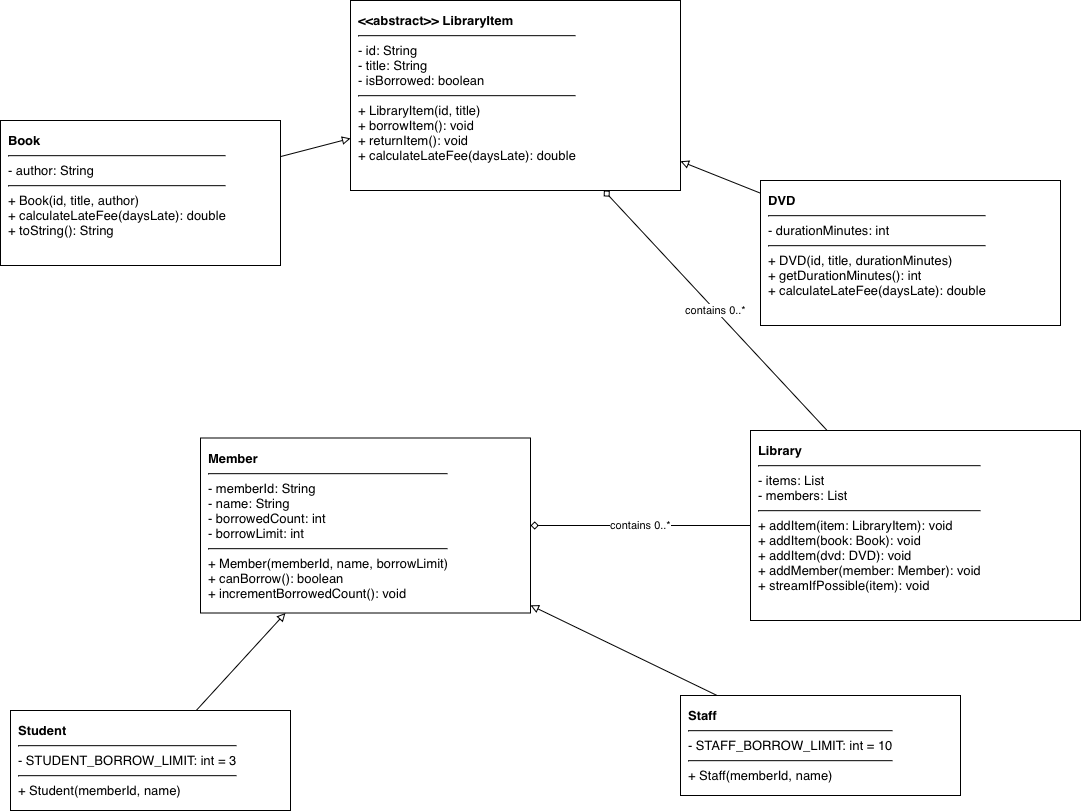

The diagram above was exported from draw.io. Its source (the exported page's mxGraphModel, read from the mxfile embedded in the PNG):
<mxGraphModel dx="1315" dy="845" grid="1" gridSize="10" guides="1" tooltips="1" connect="1" arrows="1" fold="1" page="1" pageScale="1" pageWidth="1169" pageHeight="827" math="0" shadow="0">
  <root>
    <mxCell id="0" />
    <mxCell id="1" parent="0" />
    <mxCell id="li" parent="1" style="rounded=0;whiteSpace=wrap;html=1;align=left;verticalAlign=top;spacing=8;fontSize=13;" value="&lt;b&gt;&amp;lt;&amp;lt;abstract&amp;gt;&amp;gt; LibraryItem&lt;/b&gt;&lt;hr&gt;- id: String&lt;br&gt;- title: String&lt;br&gt;- isBorrowed: boolean&lt;hr&gt;+ LibraryItem(id, title)&lt;br&gt;+ borrowItem(): void&lt;br&gt;+ returnItem(): void&lt;br&gt;+ calculateLateFee(daysLate): double" vertex="1">
      <mxGeometry height="190" width="330" x="390" y="40" as="geometry" />
    </mxCell>
    <mxCell id="book" parent="1" style="rounded=0;whiteSpace=wrap;html=1;align=left;verticalAlign=top;spacing=8;fontSize=13;" value="&lt;b&gt;Book&lt;/b&gt;&lt;hr&gt;- author: String&lt;hr&gt;+ Book(id, title, author)&lt;br&gt;+ calculateLateFee(daysLate): double&lt;br&gt;+ toString(): String" vertex="1">
      <mxGeometry height="145" width="280" x="40" y="160" as="geometry" />
    </mxCell>
    <mxCell id="dvd" parent="1" style="rounded=0;whiteSpace=wrap;html=1;align=left;verticalAlign=top;spacing=8;fontSize=13;" value="&lt;b&gt;DVD&lt;/b&gt;&lt;hr&gt;- durationMinutes: int&lt;hr&gt;+ DVD(id, title, durationMinutes)&lt;br&gt;+ getDurationMinutes(): int&lt;br&gt;+ calculateLateFee(daysLate): double" vertex="1">
      <mxGeometry height="145" width="300" x="800" y="220" as="geometry" />
    </mxCell>
    <mxCell id="mem" parent="1" style="rounded=0;whiteSpace=wrap;html=1;align=left;verticalAlign=top;spacing=8;fontSize=13;" value="&lt;b&gt;Member&lt;/b&gt;&lt;hr&gt;- memberId: String&lt;br&gt;- name: String&lt;br&gt;- borrowedCount: int&lt;br&gt;- borrowLimit: int&lt;hr&gt;+ Member(memberId, name, borrowLimit)&lt;br&gt;+ canBorrow(): boolean&lt;br&gt;+ incrementBorrowedCount(): void" vertex="1">
      <mxGeometry height="175" width="330" x="240" y="477.5" as="geometry" />
    </mxCell>
    <mxCell id="student" parent="1" style="rounded=0;whiteSpace=wrap;html=1;align=left;verticalAlign=top;spacing=8;fontSize=13;" value="&lt;b&gt;Student&lt;/b&gt;&lt;hr&gt;- STUDENT_BORROW_LIMIT: int = 3&lt;hr&gt;+ Student(memberId, name)" vertex="1">
      <mxGeometry height="100" width="280" x="50" y="750" as="geometry" />
    </mxCell>
    <mxCell id="staff" parent="1" style="rounded=0;whiteSpace=wrap;html=1;align=left;verticalAlign=top;spacing=8;fontSize=13;" value="&lt;b&gt;Staff&lt;/b&gt;&lt;hr&gt;- STAFF_BORROW_LIMIT: int = 10&lt;hr&gt;+ Staff(memberId, name)" vertex="1">
      <mxGeometry height="100" width="280" x="720" y="735" as="geometry" />
    </mxCell>
    <mxCell id="lib" parent="1" style="rounded=0;whiteSpace=wrap;html=1;align=left;verticalAlign=top;spacing=8;fontSize=13;" value="&lt;b&gt;Library&lt;/b&gt;&lt;hr&gt;- items: List&lt;LibraryItem&gt;&lt;br&gt;- members: List&lt;Member&gt;&lt;hr&gt;+ addItem(item: LibraryItem): void&lt;br&gt;+ addItem(book: Book): void&lt;br&gt;+ addItem(dvd: DVD): void&lt;br&gt;+ addMember(member: Member): void&lt;br&gt;+ streamIfPossible(item): void" vertex="1">
      <mxGeometry height="190" width="330" x="790" y="470" as="geometry" />
    </mxCell>
    <mxCell id="e1" edge="1" parent="1" source="book" style="endArrow=block;endFill=0;html=1;rounded=0;" target="li">
      <mxGeometry relative="1" as="geometry" />
    </mxCell>
    <mxCell id="e2" edge="1" parent="1" source="dvd" style="endArrow=block;endFill=0;html=1;rounded=0;" target="li">
      <mxGeometry relative="1" as="geometry" />
    </mxCell>
    <mxCell id="e3" edge="1" parent="1" source="student" style="endArrow=block;endFill=0;html=1;rounded=0;" target="mem">
      <mxGeometry relative="1" as="geometry" />
    </mxCell>
    <mxCell id="e4" edge="1" parent="1" source="staff" style="endArrow=block;endFill=0;html=1;rounded=0;" target="mem">
      <mxGeometry relative="1" as="geometry" />
    </mxCell>
    <mxCell id="e5" edge="1" parent="1" source="lib" style="endArrow=diamond;endFill=0;html=1;rounded=0;" target="li" value="contains 0..*">
      <mxGeometry relative="1" as="geometry" />
    </mxCell>
    <mxCell id="e6" edge="1" parent="1" source="lib" style="endArrow=diamond;endFill=0;html=1;rounded=0;" target="mem" value="contains 0..*">
      <mxGeometry relative="1" as="geometry" />
    </mxCell>
  </root>
</mxGraphModel>